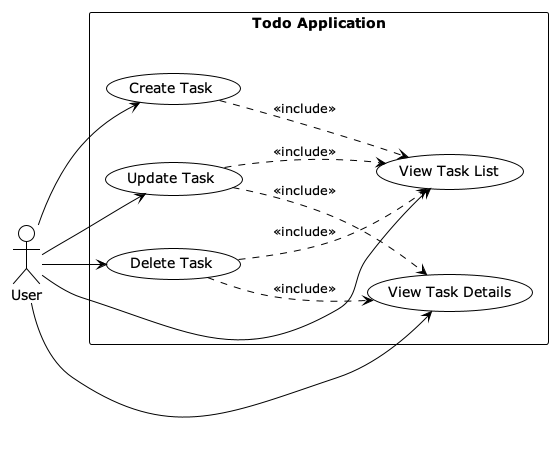

The diagram above was rendered by PlantUML. Its source (embedded in the PNG):
@startuml
!theme plain

left to right direction

actor User as U

rectangle "Todo Application" {
  usecase "View Task List" as UC1
  usecase "View Task Details" as UC2
  usecase "Create Task" as UC3
  usecase "Update Task" as UC4
  usecase "Delete Task" as UC5
}

' User relationships
U --> UC1
U --> UC2
U --> UC3
U --> UC4
U --> UC5

' Include relationships
UC3 ..> UC1 : <<include>>
UC4 ..> UC1 : <<include>>
UC4 ..> UC2 : <<include>>
UC5 ..> UC1 : <<include>>
UC5 ..> UC2 : <<include>>

@enduml